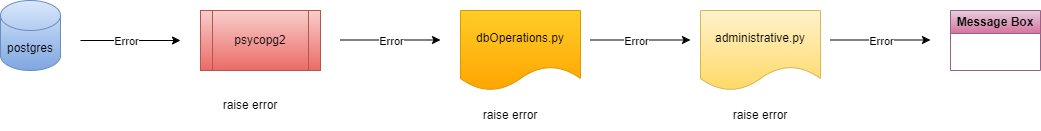

The diagram above was exported from draw.io. Its source (the exported page's mxGraphModel, read from the mxfile embedded in the PNG):
<mxGraphModel dx="1434" dy="956" grid="1" gridSize="10" guides="1" tooltips="1" connect="1" arrows="1" fold="1" page="1" pageScale="1" pageWidth="1169" pageHeight="827" math="0" shadow="0">
  <root>
    <mxCell id="0" />
    <mxCell id="1" parent="0" />
    <mxCell id="2" value="postgres" style="shape=cylinder3;whiteSpace=wrap;html=1;boundedLbl=1;backgroundOutline=1;size=15;fillColor=#dae8fc;strokeColor=#6c8ebf;gradientColor=#7ea6e0;" vertex="1" parent="1">
      <mxGeometry x="80" y="140" width="60" height="70" as="geometry" />
    </mxCell>
    <mxCell id="3" value="" style="endArrow=classic;html=1;rounded=0;" edge="1" parent="1">
      <mxGeometry relative="1" as="geometry">
        <mxPoint x="160" y="180" as="sourcePoint" />
        <mxPoint x="260" y="180" as="targetPoint" />
      </mxGeometry>
    </mxCell>
    <mxCell id="4" value="Error" style="edgeLabel;resizable=0;html=1;;align=center;verticalAlign=middle;" connectable="0" vertex="1" parent="1">
      <mxGeometry x="220" y="175" as="geometry">
        <mxPoint x="-15" y="5" as="offset" />
      </mxGeometry>
    </mxCell>
    <mxCell id="5" value="psycopg2" style="shape=process;whiteSpace=wrap;html=1;backgroundOutline=1;fillColor=#f8cecc;gradientColor=#ea6b66;strokeColor=#b85450;" vertex="1" parent="1">
      <mxGeometry x="280" y="150" width="120" height="60" as="geometry" />
    </mxCell>
    <mxCell id="6" value="" style="endArrow=classic;html=1;rounded=0;" edge="1" parent="1">
      <mxGeometry relative="1" as="geometry">
        <mxPoint x="420" y="179.5" as="sourcePoint" />
        <mxPoint x="520" y="179.5" as="targetPoint" />
      </mxGeometry>
    </mxCell>
    <mxCell id="7" value="Error" style="edgeLabel;resizable=0;html=1;;align=center;verticalAlign=middle;" connectable="0" vertex="1" parent="1">
      <mxGeometry x="485" y="175" as="geometry">
        <mxPoint x="-15" y="5" as="offset" />
      </mxGeometry>
    </mxCell>
    <mxCell id="8" value="dbOperations.py" style="shape=document;whiteSpace=wrap;html=1;boundedLbl=1;fillColor=#ffcd28;gradientColor=#ffa500;strokeColor=#d79b00;" vertex="1" parent="1">
      <mxGeometry x="540" y="150" width="120" height="80" as="geometry" />
    </mxCell>
    <mxCell id="9" value="" style="endArrow=classic;html=1;rounded=0;" edge="1" parent="1">
      <mxGeometry relative="1" as="geometry">
        <mxPoint x="670" y="179.5" as="sourcePoint" />
        <mxPoint x="770" y="179.5" as="targetPoint" />
      </mxGeometry>
    </mxCell>
    <mxCell id="10" value="Error" style="edgeLabel;resizable=0;html=1;;align=center;verticalAlign=middle;" connectable="0" vertex="1" parent="1">
      <mxGeometry x="730" y="175" as="geometry">
        <mxPoint x="-15" y="5" as="offset" />
      </mxGeometry>
    </mxCell>
    <mxCell id="11" value="administrative.py" style="shape=document;whiteSpace=wrap;html=1;boundedLbl=1;fillColor=#fff2cc;gradientColor=#ffd966;strokeColor=#d6b656;" vertex="1" parent="1">
      <mxGeometry x="780" y="150" width="120" height="80" as="geometry" />
    </mxCell>
    <mxCell id="12" value="" style="endArrow=classic;html=1;rounded=0;" edge="1" parent="1">
      <mxGeometry relative="1" as="geometry">
        <mxPoint x="910" y="179.5" as="sourcePoint" />
        <mxPoint x="1010" y="179.5" as="targetPoint" />
      </mxGeometry>
    </mxCell>
    <mxCell id="13" value="Error" style="edgeLabel;resizable=0;html=1;;align=center;verticalAlign=middle;" connectable="0" vertex="1" parent="1">
      <mxGeometry x="975" y="175" as="geometry">
        <mxPoint x="-15" y="5" as="offset" />
      </mxGeometry>
    </mxCell>
    <mxCell id="14" value="Message Box" style="swimlane;whiteSpace=wrap;html=1;fillColor=#e6d0de;gradientColor=#d5739d;strokeColor=#996185;" vertex="1" parent="1">
      <mxGeometry x="1030" y="150" width="90" height="60" as="geometry" />
    </mxCell>
    <mxCell id="15" value="raise error" style="text;html=1;align=center;verticalAlign=middle;whiteSpace=wrap;rounded=0;" vertex="1" parent="1">
      <mxGeometry x="300" y="230" width="60" height="30" as="geometry" />
    </mxCell>
    <mxCell id="16" value="raise error" style="text;html=1;align=center;verticalAlign=middle;whiteSpace=wrap;rounded=0;" vertex="1" parent="1">
      <mxGeometry x="560" y="240" width="60" height="30" as="geometry" />
    </mxCell>
    <mxCell id="17" value="raise error" style="text;html=1;align=center;verticalAlign=middle;whiteSpace=wrap;rounded=0;" vertex="1" parent="1">
      <mxGeometry x="810" y="240" width="60" height="30" as="geometry" />
    </mxCell>
  </root>
</mxGraphModel>